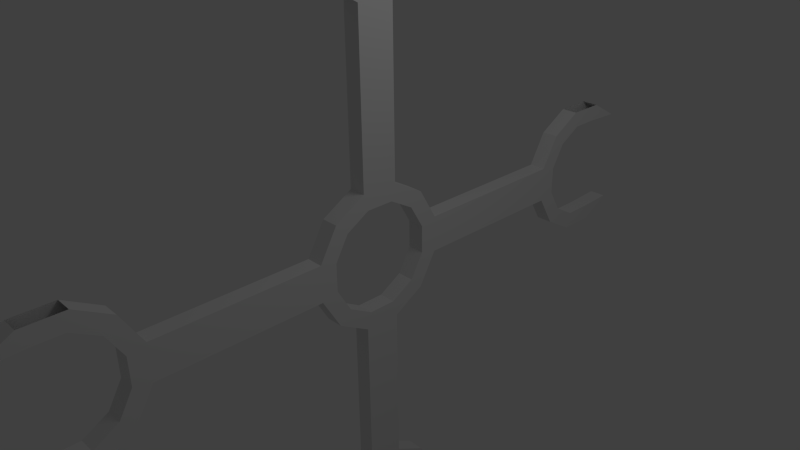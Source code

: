 # Source: Mystery_Machine_Core.blend  (saved by Blender 2.62.0; exported with 4.5.12 LTS)
import bpy
from mathutils import Matrix  # noqa: F401  (used for matrix-valued properties, if any)

bpy.ops.wm.read_factory_settings(use_empty=True)
scene = bpy.context.scene
scene.name = 'Scene'

# ---- collections
col_collection_1 = bpy.data.collections.new('Collection 1'); scene.collection.children.link(col_collection_1)

# ---- world
world_world = bpy.data.worlds.new('World'); scene.world = world_world
world_world.color = (0.05088, 0.05088, 0.05088)
world_world.use_sun_shadow = False
world_world.sun_shadow_jitter_overblur = 0.0
world_world.cycles.sampling_method = 'MANUAL'
world_world.cycles.sample_map_resolution = 256

# ---- cameras
cam_camera = bpy.data.cameras.new('Camera')
cam_camera.clip_end = 100.0
cam_camera.lens = 35.0
cam_camera.sensor_width = 32.0
cam_camera.sensor_height = 18.0
cam_camera.ortho_scale = 7.314
cam_camera.dof.focus_distance = 0.0
cam_camera.dof.aperture_fstop = 128.0

# ---- lights
light_lamp = bpy.data.lights.new('Lamp', 'POINT')
light_lamp.transmission_factor = 0.0
light_lamp.cutoff_distance = 30.0
light_lamp.energy = 100.0
light_lamp.shadow_buffer_clip_start = 1.001
light_lamp.shadow_soft_size = 1.0
light_lamp.shadow_maximum_resolution = 0.006
light_lamp.use_absolute_resolution = True
light_lamp.cycles.use_multiple_importance_sampling = False

# ---- meshes
me_cylinder = bpy.data.meshes.new('Cylinder')
me_cylinder.from_pydata([(0.09624, 0.7071, -0.7071), (0.09624, 0.9659, -0.2588), (0.09624, 0.9659, 0.2588), (0.09624, 0.7071, 0.7071), (0.09624, 0.2588, 0.9659), (0.09624, -0.2588, 0.9659), (0.09624, -0.7071, 0.7071), (0.09624, -0.9659, 0.2588), (0.09624, -0.9659, -0.2588), (0.09624, -0.7071, -0.7071), (0.09624, -0.2588, -0.9659), (0.09624, 0.2588, -0.9659), (-0.1444, 0.7071, -0.7071), (-0.1444, 0.9659, -0.2588), (-0.1444, 0.9659, 0.2588), (-0.1444, 0.7071, 0.7071), (-0.1444, 0.2588, 0.9659), (-0.1444, -0.2588, 0.9659), (-0.1444, -0.7071, 0.7071), (-0.1444, -0.9659, 0.2588), (-0.1444, -0.9659, -0.2588), (-0.1444, -0.7071, -0.7071), (-0.1444, -0.2588, -0.9659), (-0.1444, 0.2588, -0.9659), (0.09624, 0.7071, -0.7071), (0.09624, 0.2588, -0.9659), (0.09624, -0.2588, -0.9659), (0.09624, -0.7071, -0.7071), (0.09624, -0.9659, -0.2588), (0.09624, -0.9659, 0.2588), (0.09624, -0.7071, 0.7071), (0.09624, -0.2588, 0.9659), (0.09624, 0.2588, 0.9659), (0.09624, 0.7071, 0.7071), (0.09624, 0.9659, 0.2588), (0.09624, 0.9659, -0.2588), (0.09624, 0.7299, -0.1956), (0.09624, 0.5343, -0.5343), (0.09624, 0.7299, 0.1956), (0.09624, 0.5343, 0.5343), (0.09624, 0.1956, 0.7299), (0.09624, -0.1956, 0.7299), (0.09624, -0.5343, 0.5343), (0.09624, -0.7299, 0.1956), (0.09624, -0.7299, -0.1956), (0.09624, -0.5343, -0.5343), (0.09624, -0.1956, -0.7299), (0.09624, 0.1956, -0.7299), (-0.1444, 0.5343, -0.5343), (-0.1444, 0.1956, -0.7299), (-0.1444, -0.1956, -0.7299), (-0.1444, -0.5343, -0.5343), (-0.1444, -0.7299, -0.1956), (-0.1444, -0.7299, 0.1956), (-0.1444, -0.5343, 0.5343), (-0.1444, -0.1956, 0.7299), (-0.1444, 0.1956, 0.7299), (-0.1444, 0.5343, 0.5343), (-0.1444, 0.7299, 0.1956), (-0.1444, 0.7299, -0.1956), (-0.1464, 0.7299, -4.432), (-0.1464, 0.7299, -4.04), (-0.1464, 0.5343, -3.702), (-0.1464, 0.1956, -3.506), (-0.1464, -0.1956, -3.506), (-0.1464, -0.5343, -3.702), (-0.1464, -0.7299, -4.04), (-0.1464, -0.7299, -4.432), (0.09415, -0.7299, -4.432), (0.09415, -0.7299, -4.04), (0.09415, -0.5343, -3.702), (0.09415, -0.1956, -3.506), (0.09415, 0.1956, -3.506), (0.09415, 0.5343, -3.702), (0.09415, 0.7299, -4.04), (0.09415, 0.7299, -4.432), (0.09415, 0.9659, -4.495), (0.09415, 0.9659, -3.977), (0.09415, 0.7071, -3.529), (0.09414, 0.2588, -3.27), (0.09414, -0.2588, -3.27), (0.09415, -0.7071, -3.529), (0.09415, -0.9659, -3.977), (0.09415, -0.9659, -4.495), (0.09415, -0.7071, -4.943), (0.09415, 0.7071, -4.943), (-0.1464, -0.7071, -4.943), (-0.1464, -0.9659, -4.495), (-0.1464, -0.9659, -3.977), (-0.1464, -0.7071, -3.529), (-0.1464, -0.2588, -3.27), (-0.1464, 0.2588, -3.27), (-0.1464, 0.7071, -3.529), (-0.1464, 0.9659, -3.977), (-0.1464, 0.9659, -4.495), (-0.1464, 0.7071, -4.943), (0.09415, -0.7071, -4.943), (0.09415, -0.9659, -4.495), (0.09415, -0.9659, -3.977), (0.09415, -0.7071, -3.529), (0.09414, -0.2588, -3.27), (0.09414, 0.2588, -3.27), (0.09415, 0.7071, -3.529), (0.09415, 0.9659, -3.977), (0.09415, 0.9659, -4.495), (0.09415, 0.7071, -4.943), (0.09414, -0.7071, 4.943), (0.09414, -0.9659, 4.495), (0.09415, -0.9659, 3.977), (0.09415, -0.7071, 3.529), (0.09415, -0.2588, 3.27), (0.09415, 0.2588, 3.27), (0.09415, 0.7071, 3.529), (0.09415, 0.9659, 3.977), (0.09414, 0.9659, 4.495), (0.09414, 0.7071, 4.943), (-0.1464, -0.7071, 4.943), (-0.1464, -0.9659, 4.495), (-0.1464, -0.9659, 3.977), (-0.1464, -0.7071, 3.529), (-0.1464, -0.2588, 3.27), (-0.1464, 0.2588, 3.27), (-0.1464, 0.7071, 3.529), (-0.1464, 0.9659, 3.977), (-0.1464, 0.9659, 4.495), (-0.1464, 0.7071, 4.943), (0.09414, -0.7071, 4.943), (0.09414, 0.7071, 4.943), (0.09414, 0.9659, 4.495), (0.09415, 0.9659, 3.977), (0.09415, 0.7071, 3.529), (0.09415, 0.2588, 3.27), (0.09415, -0.2588, 3.27), (0.09415, -0.7071, 3.529), (0.09415, -0.9659, 3.977), (0.09414, -0.9659, 4.495), (0.09415, -0.7299, 4.432), (0.09415, -0.7299, 4.04), (0.09415, -0.5343, 3.702), (0.09415, -0.1956, 3.506), (0.09415, 0.1956, 3.506), (0.09415, 0.5343, 3.702), (0.09415, 0.7299, 4.04), (0.09415, 0.7299, 4.432), (-0.1464, 0.7299, 4.432), (-0.1464, 0.7299, 4.04), (-0.1464, 0.5343, 3.702), (-0.1464, 0.1956, 3.506), (-0.1464, -0.1956, 3.506), (-0.1464, -0.5343, 3.702), (-0.1464, -0.7299, 4.04), (-0.1464, -0.7299, 4.432), (-0.1464, 4.432, 0.7299), (-0.1464, 4.04, 0.7299), (-0.1464, 3.702, 0.5343), (-0.1464, 3.506, 0.1956), (-0.1464, 3.506, -0.1956), (-0.1464, 3.702, -0.5343), (-0.1464, 4.04, -0.7299), (-0.1464, 4.432, -0.7299), (0.09415, 4.432, -0.7299), (0.09415, 4.04, -0.7299), (0.09415, 3.702, -0.5343), (0.09415, 3.506, -0.1956), (0.09415, 3.506, 0.1956), (0.09415, 3.702, 0.5343), (0.09415, 4.04, 0.7299), (0.09415, 4.432, 0.7299), (0.09415, 4.495, 0.9659), (0.09415, 3.977, 0.9659), (0.09415, 3.529, 0.7071), (0.09415, 3.27, 0.2588), (0.09415, 3.27, -0.2588), (0.09415, 3.529, -0.7071), (0.09415, 3.977, -0.9659), (0.09415, 4.495, -0.9659), (0.09415, 4.943, -0.7071), (0.09415, 4.943, 0.7071), (-0.1464, 4.943, -0.7071), (-0.1464, 4.495, -0.9659), (-0.1464, 3.977, -0.9659), (-0.1464, 3.529, -0.7071), (-0.1464, 3.27, -0.2588), (-0.1464, 3.27, 0.2588), (-0.1464, 3.529, 0.7071), (-0.1464, 3.977, 0.9659), (-0.1464, 4.495, 0.9659), (-0.1464, 4.943, 0.7071), (0.09415, 4.943, -0.7071), (0.09415, 4.495, -0.9659), (0.09415, 3.977, -0.9659), (0.09415, 3.529, -0.7071), (0.09415, 3.27, -0.2588), (0.09415, 3.27, 0.2588), (0.09415, 3.529, 0.7071), (0.09415, 3.977, 0.9659), (0.09415, 4.495, 0.9659), (0.09415, 4.943, 0.7071), (0.09414, -4.943, -0.7071), (0.09414, -4.495, -0.9659), (0.09414, -3.977, -0.9659), (0.09414, -3.529, -0.7071), (0.09414, -3.27, -0.2588), (0.09414, -3.27, 0.2588), (0.09414, -3.529, 0.7071), (0.09414, -3.977, 0.9659), (0.09414, -4.495, 0.9659), (0.09414, -4.943, 0.7071), (-0.1465, -4.943, -0.7071), (-0.1465, -4.495, -0.9659), (-0.1465, -3.977, -0.9659), (-0.1465, -3.529, -0.7071), (-0.1465, -3.27, -0.2588), (-0.1465, -3.27, 0.2588), (-0.1465, -3.529, 0.7071), (-0.1465, -3.977, 0.9659), (-0.1465, -4.495, 0.9659), (-0.1465, -4.943, 0.7071), (0.09414, -4.943, -0.7071), (0.09414, -4.943, 0.7071), (0.09414, -4.495, 0.9659), (0.09414, -3.977, 0.9659), (0.09414, -3.529, 0.7071), (0.09414, -3.27, 0.2588), (0.09414, -3.27, -0.2588), (0.09414, -3.529, -0.7071), (0.09414, -3.977, -0.9659), (0.09414, -4.495, -0.9659), (0.09414, -4.432, -0.7299), (0.09414, -4.04, -0.7299), (0.09414, -3.702, -0.5343), (0.09414, -3.506, -0.1956), (0.09414, -3.506, 0.1956), (0.09414, -3.702, 0.5343), (0.09414, -4.04, 0.7299), (0.09414, -4.432, 0.7299), (-0.1465, -4.432, 0.7299), (-0.1465, -4.04, 0.7299), (-0.1465, -3.702, 0.5343), (-0.1465, -3.506, 0.1956), (-0.1465, -3.506, -0.1956), (-0.1465, -3.702, -0.5343), (-0.1465, -4.04, -0.7299), (-0.1465, -4.432, -0.7299)], [], [(0, 12, 13, 1), (2, 14, 15, 3), (3, 15, 16, 4), (5, 17, 18, 6), (6, 18, 19, 7), (8, 20, 21, 9), (9, 21, 22, 10), (12, 0, 11, 23), (11, 0, 24, 25), (10, 11, 25, 26), (9, 10, 26, 27), (8, 9, 27, 28), (7, 8, 28, 29), (6, 7, 29, 30), (5, 6, 30, 31), (4, 5, 31, 32), (3, 4, 32, 33), (2, 3, 33, 34), (1, 2, 34, 35), (0, 1, 35, 24), (24, 35, 36, 37), (35, 34, 38, 36), (34, 33, 39, 38), (33, 32, 40, 39), (32, 31, 41, 40), (31, 30, 42, 41), (30, 29, 43, 42), (29, 28, 44, 43), (28, 27, 45, 44), (27, 26, 46, 45), (26, 25, 47, 46), (25, 24, 37, 47), (47, 37, 48, 49), (46, 47, 49, 50), (45, 46, 50, 51), (44, 45, 51, 52), (43, 44, 52, 53), (42, 43, 53, 54), (41, 42, 54, 55), (40, 41, 55, 56), (39, 40, 56, 57), (38, 39, 57, 58), (36, 38, 58, 59), (37, 36, 59, 48), (16, 56, 55, 17), (15, 57, 56, 16), (14, 58, 57, 15), (13, 59, 58, 14), (12, 48, 59, 13), (12, 23, 49, 48), (22, 50, 49, 23), (20, 52, 51, 21), (19, 53, 52, 20), (18, 54, 53, 19), (17, 55, 54, 18), (21, 51, 50, 22), (90, 64, 65, 89), (89, 65, 66, 88), (88, 66, 67, 87), (94, 60, 61, 93), (93, 61, 62, 92), (92, 62, 63, 91), (91, 63, 64, 90), (75, 74, 61, 60), (74, 73, 62, 61), (73, 72, 63, 62), (72, 71, 64, 63), (71, 70, 65, 64), (70, 69, 66, 65), (69, 68, 67, 66), (82, 83, 68, 69), (81, 82, 69, 70), (80, 81, 70, 71), (79, 80, 71, 72), (78, 79, 72, 73), (77, 78, 73, 74), (76, 77, 74, 75), (105, 104, 76, 85), (104, 103, 77, 76), (103, 102, 78, 77), (102, 101, 79, 78), (100, 99, 81, 80), (99, 98, 82, 81), (98, 97, 83, 82), (97, 96, 84, 83), (97, 87, 86, 96), (99, 89, 88, 98), (100, 90, 89, 99), (102, 92, 91, 101), (103, 93, 92, 102), (105, 95, 94, 104), (67, 86, 87), (67, 68, 96, 86), (68, 83, 97, 96), (60, 94, 95), (60, 95, 105, 75), (75, 105, 104, 76), (136, 106, 107, 135), (151, 116, 106, 136), (151, 117, 116), (143, 128, 114, 115), (144, 143, 115, 125), (144, 125, 124), (106, 116, 117, 107), (108, 118, 119, 109), (109, 119, 120, 110), (111, 121, 122, 112), (112, 122, 123, 113), (114, 124, 125, 115), (114, 115, 127, 128), (113, 114, 128, 129), (112, 113, 129, 130), (111, 112, 130, 131), (109, 110, 132, 133), (108, 109, 133, 134), (107, 108, 134, 135), (106, 107, 135, 126), (135, 134, 137, 136), (134, 133, 138, 137), (133, 132, 139, 138), (132, 131, 140, 139), (131, 130, 141, 140), (130, 129, 142, 141), (129, 128, 143, 142), (142, 143, 144, 145), (141, 142, 145, 146), (140, 141, 146, 147), (139, 140, 147, 148), (138, 139, 148, 149), (137, 138, 149, 150), (136, 137, 150, 151), (120, 148, 147, 121), (119, 149, 148, 120), (118, 150, 149, 119), (117, 151, 150, 118), (123, 145, 144, 124), (122, 146, 145, 123), (121, 147, 146, 122), (182, 156, 157, 181), (181, 157, 158, 180), (180, 158, 159, 179), (186, 152, 153, 185), (185, 153, 154, 184), (184, 154, 155, 183), (183, 155, 156, 182), (167, 166, 153, 152), (166, 165, 154, 153), (165, 164, 155, 154), (164, 163, 156, 155), (163, 162, 157, 156), (162, 161, 158, 157), (161, 160, 159, 158), (174, 175, 160, 161), (173, 174, 161, 162), (172, 173, 162, 163), (171, 172, 163, 164), (170, 171, 164, 165), (169, 170, 165, 166), (168, 169, 166, 167), (197, 196, 168, 177), (196, 195, 169, 168), (195, 194, 170, 169), (194, 193, 171, 170), (192, 191, 173, 172), (191, 190, 174, 173), (190, 189, 175, 174), (189, 188, 176, 175), (189, 179, 178, 188), (191, 181, 180, 190), (192, 182, 181, 191), (194, 184, 183, 193), (195, 185, 184, 194), (197, 187, 186, 196), (159, 178, 179), (159, 160, 188, 178), (160, 175, 189, 188), (152, 186, 187), (152, 187, 197, 167), (167, 197, 196, 168), (228, 198, 199, 227), (243, 208, 198, 228), (243, 209, 208), (235, 220, 206, 207), (236, 235, 207, 217), (236, 217, 216), (198, 208, 209, 199), (200, 210, 211, 201), (201, 211, 212, 202), (203, 213, 214, 204), (204, 214, 215, 205), (206, 216, 217, 207), (206, 207, 219, 220), (205, 206, 220, 221), (204, 205, 221, 222), (203, 204, 222, 223), (201, 202, 224, 225), (200, 201, 225, 226), (199, 200, 226, 227), (198, 199, 227, 218), (227, 226, 229, 228), (226, 225, 230, 229), (225, 224, 231, 230), (224, 223, 232, 231), (223, 222, 233, 232), (222, 221, 234, 233), (221, 220, 235, 234), (234, 235, 236, 237), (233, 234, 237, 238), (232, 233, 238, 239), (231, 232, 239, 240), (230, 231, 240, 241), (229, 230, 241, 242), (228, 229, 242, 243), (212, 240, 239, 213), (211, 241, 240, 212), (210, 242, 241, 211), (209, 243, 242, 210), (215, 237, 236, 216), (214, 238, 237, 215), (213, 239, 238, 214), (22, 23, 91, 90), (10, 22, 90, 100), (11, 101, 91, 23), (25, 26, 80, 79), (19, 20, 212, 213), (8, 202, 212, 20), (7, 19, 213, 203), (28, 29, 223, 224), (16, 17, 120, 121), (5, 110, 120, 17), (4, 16, 121, 111), (31, 32, 131, 132), (13, 14, 183, 182), (1, 13, 182, 192), (2, 193, 183, 14), (34, 35, 172, 171)])
me_cylinder.use_remesh_preserve_volume = False
me_cylinder.use_remesh_preserve_attributes = False
me_cylinder.use_mirror_vertex_groups = False
me_cylinder.update()

# ---- objects
ob_cylinder = bpy.data.objects.new('Cylinder', me_cylinder)
ob_lamp = bpy.data.objects.new('Lamp', light_lamp)
ob_camera = bpy.data.objects.new('Camera', cam_camera)

# ---- transforms, parenting, visibility, modifiers, constraints
ob_cylinder.location = (0.0, 0.0, 0.0)
ob_cylinder.rotation_euler = (-0.0, 3.142, 0.0)
ob_cylinder.lineart.crease_threshold = 0.0
ob_lamp.location = (4.076, 1.005, 5.904)
ob_lamp.rotation_euler = (0.6503, 0.05522, 1.866)
ob_lamp.lock_rotations_4d = False
ob_lamp.empty_display_type = 'ARROWS'
ob_lamp.color = (0.0, 0.0, 0.0, 0.0)
ob_lamp.lineart.crease_threshold = 0.0
ob_camera.location = (7.481, -6.508, 5.344)
ob_camera.rotation_euler = (1.109, 0.01082, 0.8149)
ob_camera.lock_rotations_4d = False
ob_camera.empty_display_type = 'ARROWS'
ob_camera.color = (0.0, 0.0, 0.0, 0.0)
ob_camera.display_type = 'WIRE'
ob_camera.lineart.crease_threshold = 0.0

# ---- collection membership
col_collection_1.objects.link(ob_cylinder)
col_collection_1.objects.link(ob_lamp)
col_collection_1.objects.link(ob_camera)

# ---- scene / render settings (as saved in the file)
scene.camera = ob_camera
scene.frame_start = 1; scene.frame_end = 250; scene.frame_set(24)
scene.render.engine = 'BLENDER_EEVEE_NEXT'
scene.render.image_settings.color_mode = 'RGB'
scene.render.image_settings.compression = 90
scene.render.resolution_percentage = 50
scene.render.dither_intensity = 0.0
scene.render.bake_margin = 2
scene.render.bake_bias = 0.0
scene.cycles.use_denoising = False
scene.cycles.samples = 10
scene.cycles.sampling_pattern = 'TABULATED_SOBOL'
scene.cycles.light_sampling_threshold = 0.0
scene.cycles.use_adaptive_sampling = False
scene.cycles.use_light_tree = False
scene.cycles.blur_glossy = 0.0
scene.cycles.volume_bounces = 1
scene.cycles.pixel_filter_type = 'GAUSSIAN'
scene.cycles.sample_clamp_indirect = 0.0
scene.view_settings.view_transform = 'Standard'
bpy.context.view_layer.update()
